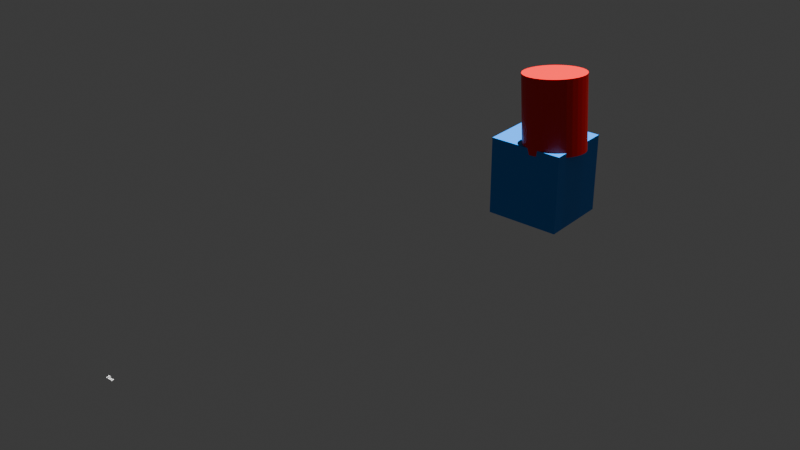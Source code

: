 # Source: MICHAEL_LI.blend  (saved by Blender 5.1.30; exported with 4.5.12 LTS)
import bpy
from mathutils import Matrix  # noqa: F401  (used for matrix-valued properties, if any)

bpy.ops.wm.read_factory_settings(use_empty=True)
scene = bpy.context.scene
scene.name = 'Scene'

# ---- collections
col_collection = bpy.data.collections.new('Collection'); scene.collection.children.link(col_collection)

# ---- materials (node trees are filled in below, after node groups)
mat_material_007 = bpy.data.materials.new('Material.007')
mat_material_006 = bpy.data.materials.new('Material.006')

# ---- material node trees
mat_material_007.use_nodes = True; mat_material_007.node_tree.nodes.clear()
_N = mat_material_007.node_tree.nodes; _L = mat_material_007.node_tree.links
n0 = _N.new('ShaderNodeBsdfPrincipled'); n0.name = 'Principled BSDF'; n0.location = (-200, 100)
n0.inputs[0].default_value = (0.0, 0.2293, 0.8, 1.0)
n1 = _N.new('ShaderNodeOutputMaterial'); n1.name = 'Material Output'; n1.location = (200, 100)
_L.new(n0.outputs[0], n1.inputs[0])
n1.is_active_output = True
mat_material_006.use_nodes = True; mat_material_006.node_tree.nodes.clear()
_N = mat_material_006.node_tree.nodes; _L = mat_material_006.node_tree.links
n0 = _N.new('ShaderNodeBsdfPrincipled'); n0.name = 'Principled BSDF'; n0.location = (-200, 100)
n0.inputs[0].default_value = (0.8, 0.0, 0.00207, 1.0)
n1 = _N.new('ShaderNodeOutputMaterial'); n1.name = 'Material Output'; n1.location = (200, 100)
_L.new(n0.outputs[0], n1.inputs[0])
n1.is_active_output = True

# ---- world
world_world = bpy.data.worlds.new('World'); scene.world = world_world
world_world.use_nodes = True; world_world.node_tree.nodes.clear()
_N = world_world.node_tree.nodes; _L = world_world.node_tree.links
n0 = _N.new('ShaderNodeOutputWorld'); n0.name = 'World Output'; n0.location = (200, 100)
n1 = _N.new('ShaderNodeBackground'); n1.name = 'Background'; n1.location = (-200, 100)
n1.inputs[0].default_value = (0.05088, 0.05088, 0.05088, 1.0)
_L.new(n1.outputs[0], n0.inputs[0])
n0.is_active_output = True
world_world.color = (0.05088, 0.05088, 0.05088)
world_world.sun_shadow_jitter_overblur = 0.0

# ---- lights
light_spot = bpy.data.lights.new('Spot', 'SUN')

# ---- meshes
me_cube_009 = bpy.data.meshes.new('Cube.009')
me_cube_009.from_pydata([(-1.0, -1.0, -1.0), (-1.0, -1.0, 1.0), (-1.0, 1.0, -1.0), (-1.0, 1.0, 1.0), (1.0, -1.0, -1.0), (1.0, -1.0, 1.0), (1.0, 1.0, -1.0), (1.0, 1.0, 1.0)], [], [(0, 1, 3, 2), (2, 3, 7, 6), (6, 7, 5, 4), (4, 5, 1, 0), (2, 6, 4, 0), (7, 3, 1, 5)])
_uv = me_cube_009.uv_layers.new(name='UVMap')
_uv.uv.foreach_set('vector', [0.375, 0.0, 0.625, 0.0, 0.625, 0.25, 0.375, 0.25, 0.375, 0.25, 0.625, 0.25, 0.625, 0.5, 0.375, 0.5, 0.375, 0.5, 0.625, 0.5, 0.625, 0.75, 0.375, 0.75, 0.375, 0.75, 0.625, 0.75, 0.625, 1.0, 0.375, 1.0, 0.125, 0.5, 0.375, 0.5, 0.375, 0.75, 0.125, 0.75, 0.625, 0.5, 0.875, 0.5, 0.875, 0.75, 0.625, 0.75])
me_cube_009.materials.append(mat_material_007)
me_cube_009.update()
me_cylinder = bpy.data.meshes.new('Cylinder')
me_cylinder.from_pydata([(0.0, 1.0, -1.0), (0.0, 1.0, 1.0), (0.1951, 0.9808, -1.0), (0.1951, 0.9808, 1.0), (0.3827, 0.9239, -1.0), (0.3827, 0.9239, 1.0), (0.5556, 0.8315, -1.0), (0.5556, 0.8315, 1.0), (0.7071, 0.7071, -1.0), (0.7071, 0.7071, 1.0), (0.8315, 0.5556, -1.0), (0.8315, 0.5556, 1.0), (0.9239, 0.3827, -1.0), (0.9239, 0.3827, 1.0), (0.9808, 0.1951, -1.0), (0.9808, 0.1951, 1.0), (1.0, 0.0, -1.0), (1.0, 0.0, 1.0), (0.9808, -0.1951, -1.0), (0.9808, -0.1951, 1.0), (0.9239, -0.3827, -1.0), (0.9239, -0.3827, 1.0), (0.8315, -0.5556, -1.0), (0.8315, -0.5556, 1.0), (0.7071, -0.7071, -1.0), (0.7071, -0.7071, 1.0), (0.5556, -0.8315, -1.0), (0.5556, -0.8315, 1.0), (0.3827, -0.9239, -1.0), (0.3827, -0.9239, 1.0), (0.1951, -0.9808, -1.0), (0.1951, -0.9808, 1.0), (0.0, -1.0, -1.0), (0.0, -1.0, 1.0), (-0.1951, -0.9808, -1.0), (-0.1951, -0.9808, 1.0), (-0.3827, -0.9239, -1.0), (-0.3827, -0.9239, 1.0), (-0.5556, -0.8315, -1.0), (-0.5556, -0.8315, 1.0), (-0.7071, -0.7071, -1.0), (-0.7071, -0.7071, 1.0), (-0.8315, -0.5556, -1.0), (-0.8315, -0.5556, 1.0), (-0.9239, -0.3827, -1.0), (-0.9239, -0.3827, 1.0), (-0.9808, -0.1951, -1.0), (-0.9808, -0.1951, 1.0), (-1.0, 0.0, -1.0), (-1.0, 0.0, 1.0), (-0.9808, 0.1951, -1.0), (-0.9808, 0.1951, 1.0), (-0.9239, 0.3827, -1.0), (-0.9239, 0.3827, 1.0), (-0.8315, 0.5556, -1.0), (-0.8315, 0.5556, 1.0), (-0.7071, 0.7071, -1.0), (-0.7071, 0.7071, 1.0), (-0.5556, 0.8315, -1.0), (-0.5556, 0.8315, 1.0), (-0.3827, 0.9239, -1.0), (-0.3827, 0.9239, 1.0), (-0.1951, 0.9808, -1.0), (-0.1951, 0.9808, 1.0)], [], [(0, 1, 3, 2), (2, 3, 5, 4), (4, 5, 7, 6), (6, 7, 9, 8), (8, 9, 11, 10), (10, 11, 13, 12), (12, 13, 15, 14), (14, 15, 17, 16), (16, 17, 19, 18), (18, 19, 21, 20), (20, 21, 23, 22), (22, 23, 25, 24), (24, 25, 27, 26), (26, 27, 29, 28), (28, 29, 31, 30), (30, 31, 33, 32), (32, 33, 35, 34), (34, 35, 37, 36), (36, 37, 39, 38), (38, 39, 41, 40), (40, 41, 43, 42), (42, 43, 45, 44), (44, 45, 47, 46), (46, 47, 49, 48), (48, 49, 51, 50), (50, 51, 53, 52), (52, 53, 55, 54), (54, 55, 57, 56), (56, 57, 59, 58), (58, 59, 61, 60), (3, 1, 63, 61, 59, 57, 55, 53, 51, 49, 47, 45, 43, 41, 39, 37, 35, 33, 31, 29, 27, 25, 23, 21, 19, 17, 15, 13, 11, 9, 7, 5), (60, 61, 63, 62), (62, 63, 1, 0), (0, 2, 4, 6, 8, 10, 12, 14, 16, 18, 20, 22, 24, 26, 28, 30, 32, 34, 36, 38, 40, 42, 44, 46, 48, 50, 52, 54, 56, 58, 60, 62)])
_uv = me_cylinder.uv_layers.new(name='UVMap')
_uv.uv.foreach_set('vector', [1.0, 0.5, 1.0, 1.0, 0.9688, 1.0, 0.9688, 0.5, 0.9688, 0.5, 0.9688, 1.0, 0.9375, 1.0, 0.9375, 0.5, 0.9375, 0.5, 0.9375, 1.0, 0.9062, 1.0, 0.9062, 0.5, 0.9062, 0.5, 0.9062, 1.0, 0.875, 1.0, 0.875, 0.5, 0.875, 0.5, 0.875, 1.0, 0.8438, 1.0, 0.8438, 0.5, 0.8438, 0.5, 0.8438, 1.0, 0.8125, 1.0, 0.8125, 0.5, 0.8125, 0.5, 0.8125, 1.0, 0.7812, 1.0, 0.7812, 0.5, 0.7812, 0.5, 0.7812, 1.0, 0.75, 1.0, 0.75, 0.5, 0.75, 0.5, 0.75, 1.0, 0.7188, 1.0, 0.7188, 0.5, 0.7188, 0.5, 0.7188, 1.0, 0.6875, 1.0, 0.6875, 0.5, 0.6875, 0.5, 0.6875, 1.0, 0.6562, 1.0, 0.6562, 0.5, 0.6562, 0.5, 0.6562, 1.0, 0.625, 1.0, 0.625, 0.5, 0.625, 0.5, 0.625, 1.0, 0.5938, 1.0, 0.5938, 0.5, 0.5938, 0.5, 0.5938, 1.0, 0.5625, 1.0, 0.5625, 0.5, 0.5625, 0.5, 0.5625, 1.0, 0.5312, 1.0, 0.5312, 0.5, 0.5312, 0.5, 0.5312, 1.0, 0.5, 1.0, 0.5, 0.5, 0.5, 0.5, 0.5, 1.0, 0.4688, 1.0, 0.4688, 0.5, 0.4688, 0.5, 0.4688, 1.0, 0.4375, 1.0, 0.4375, 0.5, 0.4375, 0.5, 0.4375, 1.0, 0.4062, 1.0, 0.4062, 0.5, 0.4062, 0.5, 0.4062, 1.0, 0.375, 1.0, 0.375, 0.5, 0.375, 0.5, 0.375, 1.0, 0.3438, 1.0, 0.3438, 0.5, 0.3438, 0.5, 0.3438, 1.0, 0.3125, 1.0, 0.3125, 0.5, 0.3125, 0.5, 0.3125, 1.0, 0.2812, 1.0, 0.2812, 0.5, 0.2812, 0.5, 0.2812, 1.0, 0.25, 1.0, 0.25, 0.5, 0.25, 0.5, 0.25, 1.0, 0.2188, 1.0, 0.2188, 0.5, 0.2188, 0.5, 0.2188, 1.0, 0.1875, 1.0, 0.1875, 0.5, 0.1875, 0.5, 0.1875, 1.0, 0.1562, 1.0, 0.1562, 0.5, 0.1562, 0.5, 0.1562, 1.0, 0.125, 1.0, 0.125, 0.5, 0.125, 0.5, 0.125, 1.0, 0.09375, 1.0, 0.09375, 0.5, 0.09375, 0.5, 0.09375, 1.0, 0.0625, 1.0, 0.0625, 0.5, 0.2968, 0.4854, 0.25, 0.49, 0.2032, 0.4854, 0.1582, 0.4717, 0.1167, 0.4496, 0.08029, 0.4197, 0.05045, 0.3833, 0.02827, 0.3418, 0.01461, 0.2968, 0.01, 0.25, 0.01461, 0.2032, 0.02827, 0.1582, 0.05045, 0.1167, 0.08029, 0.08029, 0.1167, 0.05045, 0.1582, 0.02827, 0.2032, 0.01461, 0.25, 0.01, 0.2968, 0.01461, 0.3418, 0.02827, 0.3833, 0.05045, 0.4197, 0.08029, 0.4496, 0.1167, 0.4717, 0.1582, 0.4854, 0.2032, 0.49, 0.25, 0.4854, 0.2968, 0.4717, 0.3418, 0.4496, 0.3833, 0.4197, 0.4197, 0.3833, 0.4496, 0.3418, 0.4717, 0.0625, 0.5, 0.0625, 1.0, 0.03125, 1.0, 0.03125, 0.5, 0.03125, 0.5, 0.03125, 1.0, 0.0, 1.0, 0.0, 0.5, 0.75, 0.49, 0.7968, 0.4854, 0.8418, 0.4717, 0.8833, 0.4496, 0.9197, 0.4197, 0.9496, 0.3833, 0.9717, 0.3418, 0.9854, 0.2968, 0.99, 0.25, 0.9854, 0.2032, 0.9717, 0.1582, 0.9496, 0.1167, 0.9197, 0.08029, 0.8833, 0.05045, 0.8418, 0.02827, 0.7968, 0.01461, 0.75, 0.01, 0.7032, 0.01461, 0.6582, 0.02827, 0.6167, 0.05045, 0.5803, 0.08029, 0.5504, 0.1167, 0.5283, 0.1582, 0.5146, 0.2032, 0.51, 0.25, 0.5146, 0.2968, 0.5283, 0.3418, 0.5504, 0.3833, 0.5803, 0.4197, 0.6167, 0.4496, 0.6582, 0.4717, 0.7032, 0.4854])
me_cylinder.materials.append(mat_material_006)
me_cylinder.update()

# ---- curves / text
txt_text = bpy.data.curves.new('Text', 'FONT')
txt_text.dimensions = '2D'
txt_text.body = 'Text'

# ---- objects
ob_spot = bpy.data.objects.new('Spot', light_spot)
ob_cube = bpy.data.objects.new('Cube', me_cube_009)
ob_cylinder = bpy.data.objects.new('Cylinder', me_cylinder)
ob_text = bpy.data.objects.new('Text', txt_text)

# ---- transforms, parenting, visibility, modifiers, constraints
ob_spot.location = (float('nan'), float('nan'), float('nan'))
ob_spot.rotation_euler = (6.283, -0.0, 0.0)
ob_cube.location = (0.3794, 108.5, -28.54)
ob_cube.rotation_euler = (0.006723, 5.519e-05, -0.002447)
ob_cube.scale = (9.84, -9.163, 10.44)
ob_cylinder.location = (4.695, 104.8, -9.376)
ob_cylinder.rotation_euler = (-9.441, 0.05927, 3.664)
ob_cylinder.scale = (8.032, 5.249, 10.08)
ob_text.location = (-8.641, -20.51, -26.05)

# ---- collection membership
col_collection.objects.link(ob_spot)
col_collection.objects.link(ob_cube)
col_collection.objects.link(ob_cylinder)
col_collection.objects.link(ob_text)

# ---- scene / render settings (as saved in the file)
scene.frame_start = 1; scene.frame_end = 250; scene.frame_set(10000)
scene.render.engine = 'BLENDER_EEVEE_NEXT'
scene.render.bake_bias = 0.0
scene.render.bake_samples = 0
scene.cycles.sampling_pattern = 'TABULATED_SOBOL'
scene.eevee.use_volume_custom_range = False
bpy.context.view_layer.update()

# ---- added for rendering (the .blend has no active camera): camera
cam_auto = bpy.data.cameras.new('AutoCamera')
cam_auto.lens = 50.0
cam_auto.sensor_width = 36.0
cam_auto.clip_end = 2371.05
ob_auto_camera = bpy.data.objects.new('AutoCamera', cam_auto)
scene.collection.objects.link(ob_auto_camera)
ob_auto_camera.location = (137.713, -113.518, 89.181)
ob_auto_camera.rotation_euler = (1.09748, -7.21219e-08, 0.694738)
scene.camera = ob_auto_camera
bpy.context.view_layer.update()
